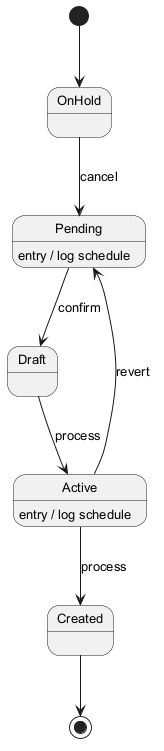

The diagram above was rendered by PlantUML. Its source (embedded in the PNG):
@startuml
skinparam monochrome true
skinparam defaultFontSize 13
[*] --> OnHold
OnHold --> Pending : cancel
Pending --> Draft : confirm
Pending : entry / log schedule
Draft --> Active : process
Active --> Created : process
Active : entry / log schedule
Active --> Pending : revert
Created --> [*]
@enduml